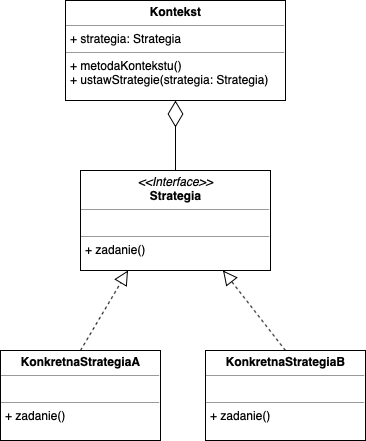

The diagram above was exported from draw.io. Its source (the exported page's mxGraphModel, read from the mxfile embedded in the PNG):
<mxGraphModel dx="932" dy="600" grid="1" gridSize="10" guides="1" tooltips="1" connect="1" arrows="1" fold="1" page="1" pageScale="1" pageWidth="827" pageHeight="1169" math="0" shadow="0">
  <root>
    <mxCell id="0" />
    <mxCell id="1" parent="0" />
    <mxCell id="P2WdQhYXRz9PopNBRWL7-1" value="&lt;p style=&quot;margin: 0px ; margin-top: 4px ; text-align: center&quot;&gt;&lt;b&gt;Kontekst&lt;/b&gt;&lt;/p&gt;&lt;hr size=&quot;1&quot;&gt;&lt;p style=&quot;margin: 0px ; margin-left: 4px&quot;&gt;+ strategia: Strategia&lt;/p&gt;&lt;hr size=&quot;1&quot;&gt;&lt;p style=&quot;margin: 0px ; margin-left: 4px&quot;&gt;+ metodaKontekstu()&lt;/p&gt;&lt;p style=&quot;margin: 0px ; margin-left: 4px&quot;&gt;+ ustawStrategie(strategia: Strategia)&lt;/p&gt;&lt;p style=&quot;margin: 0px ; margin-left: 4px&quot;&gt;&lt;br&gt;&lt;/p&gt;" style="verticalAlign=top;align=left;overflow=fill;fontSize=12;fontFamily=Helvetica;html=1;" vertex="1" parent="1">
      <mxGeometry x="280" y="20" width="220" height="100" as="geometry" />
    </mxCell>
    <mxCell id="P2WdQhYXRz9PopNBRWL7-2" value="&lt;p style=&quot;margin: 0px ; margin-top: 4px ; text-align: center&quot;&gt;&lt;i&gt;&amp;lt;&amp;lt;Interface&amp;gt;&amp;gt;&lt;/i&gt;&lt;br&gt;&lt;b&gt;Strategia&lt;/b&gt;&lt;/p&gt;&lt;hr size=&quot;1&quot;&gt;&lt;p style=&quot;margin: 0px ; margin-left: 4px&quot;&gt;&lt;br&gt;&lt;/p&gt;&lt;hr size=&quot;1&quot;&gt;&lt;p style=&quot;margin: 0px ; margin-left: 4px&quot;&gt;+ zadanie()&lt;/p&gt;" style="verticalAlign=top;align=left;overflow=fill;fontSize=12;fontFamily=Helvetica;html=1;" vertex="1" parent="1">
      <mxGeometry x="295" y="190" width="190" height="100" as="geometry" />
    </mxCell>
    <mxCell id="P2WdQhYXRz9PopNBRWL7-3" value="" style="endArrow=diamondThin;endFill=0;endSize=24;html=1;exitX=0.5;exitY=0;exitDx=0;exitDy=0;entryX=0.5;entryY=1;entryDx=0;entryDy=0;" edge="1" parent="1" source="P2WdQhYXRz9PopNBRWL7-2" target="P2WdQhYXRz9PopNBRWL7-1">
      <mxGeometry width="160" relative="1" as="geometry">
        <mxPoint x="280" y="350" as="sourcePoint" />
        <mxPoint x="440" y="350" as="targetPoint" />
      </mxGeometry>
    </mxCell>
    <mxCell id="P2WdQhYXRz9PopNBRWL7-4" value="&lt;p style=&quot;margin: 0px ; margin-top: 4px ; text-align: center&quot;&gt;&lt;b&gt;KonkretnaStrategiaA&lt;/b&gt;&lt;/p&gt;&lt;hr size=&quot;1&quot;&gt;&lt;p style=&quot;margin: 0px ; margin-left: 4px&quot;&gt;&lt;br&gt;&lt;/p&gt;&lt;hr size=&quot;1&quot;&gt;&lt;p style=&quot;margin: 0px ; margin-left: 4px&quot;&gt;+ zadanie()&lt;/p&gt;" style="verticalAlign=top;align=left;overflow=fill;fontSize=12;fontFamily=Helvetica;html=1;" vertex="1" parent="1">
      <mxGeometry x="215" y="370" width="160" height="90" as="geometry" />
    </mxCell>
    <mxCell id="P2WdQhYXRz9PopNBRWL7-5" value="&lt;p style=&quot;margin: 0px ; margin-top: 4px ; text-align: center&quot;&gt;&lt;b&gt;KonkretnaStrategiaB&lt;/b&gt;&lt;/p&gt;&lt;hr size=&quot;1&quot;&gt;&lt;p style=&quot;margin: 0px ; margin-left: 4px&quot;&gt;&lt;br&gt;&lt;/p&gt;&lt;hr size=&quot;1&quot;&gt;&lt;p style=&quot;margin: 0px ; margin-left: 4px&quot;&gt;+ zadanie()&lt;/p&gt;" style="verticalAlign=top;align=left;overflow=fill;fontSize=12;fontFamily=Helvetica;html=1;" vertex="1" parent="1">
      <mxGeometry x="420" y="370" width="160" height="90" as="geometry" />
    </mxCell>
    <mxCell id="P2WdQhYXRz9PopNBRWL7-6" value="" style="endArrow=block;dashed=1;endFill=0;endSize=12;html=1;exitX=0.5;exitY=0;exitDx=0;exitDy=0;entryX=0.25;entryY=1;entryDx=0;entryDy=0;" edge="1" parent="1" source="P2WdQhYXRz9PopNBRWL7-4" target="P2WdQhYXRz9PopNBRWL7-2">
      <mxGeometry width="160" relative="1" as="geometry">
        <mxPoint x="220" y="480" as="sourcePoint" />
        <mxPoint x="380" y="480" as="targetPoint" />
      </mxGeometry>
    </mxCell>
    <mxCell id="P2WdQhYXRz9PopNBRWL7-7" value="" style="endArrow=block;dashed=1;endFill=0;endSize=12;html=1;exitX=0.5;exitY=0;exitDx=0;exitDy=0;entryX=0.75;entryY=1;entryDx=0;entryDy=0;" edge="1" parent="1" source="P2WdQhYXRz9PopNBRWL7-5" target="P2WdQhYXRz9PopNBRWL7-2">
      <mxGeometry width="160" relative="1" as="geometry">
        <mxPoint x="220" y="480" as="sourcePoint" />
        <mxPoint x="380" y="480" as="targetPoint" />
      </mxGeometry>
    </mxCell>
  </root>
</mxGraphModel>